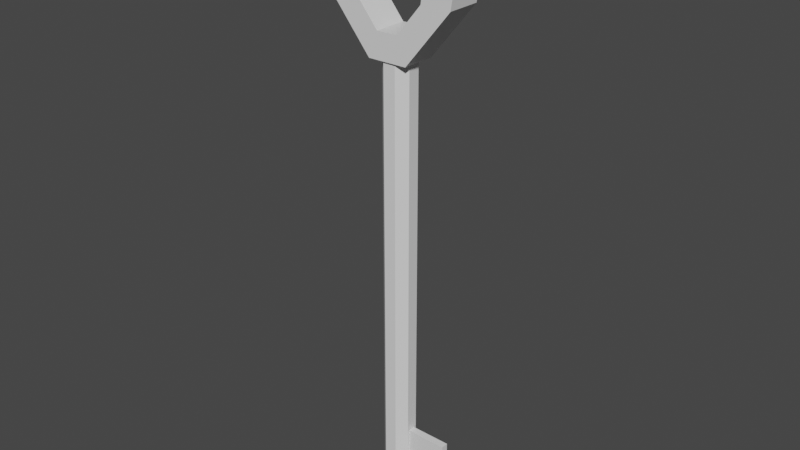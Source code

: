 # Source: Key.blend  (saved by Blender 3.1.7; exported with 4.5.12 LTS)
import bpy
from mathutils import Matrix  # noqa: F401  (used for matrix-valued properties, if any)

bpy.ops.wm.read_factory_settings(use_empty=True)
scene = bpy.context.scene
scene.name = 'Scene'

# ---- collections
col_collection = bpy.data.collections.new('Collection'); scene.collection.children.link(col_collection)

# ---- materials (node trees are filled in below, after node groups)
mat_material = bpy.data.materials.new('Material')
mat_material.alpha_threshold = 0.0
mat_material.use_transparent_shadow = False
mat_material.line_color = (0.0, 0.0, 0.0, 1.0)

# ---- material node trees
mat_material.use_nodes = True; mat_material.node_tree.nodes.clear()
_N = mat_material.node_tree.nodes; _L = mat_material.node_tree.links
n0 = _N.new('ShaderNodeOutputMaterial'); n0.name = 'Material Output'; n0.location = (300, 300)
n1 = _N.new('ShaderNodeBsdfPrincipled'); n1.name = 'Principled BSDF'; n1.location = (10, 300)
n1.distribution = 'GGX'
n1.subsurface_method = 'RANDOM_WALK_SKIN'
n1.inputs[2].default_value = 0.4
n1.inputs[3].default_value = 1.45
n1.inputs[27].default_value = (0.0, 0.0, 0.0, 1.0)
n1.inputs[28].default_value = 1.0
_L.new(n1.outputs[0], n0.inputs[0])
n0.is_active_output = True

# ---- world
world_world = bpy.data.worlds.new('World'); scene.world = world_world
world_world.use_nodes = True; world_world.node_tree.nodes.clear()
_N = world_world.node_tree.nodes; _L = world_world.node_tree.links
n0 = _N.new('ShaderNodeOutputWorld'); n0.name = 'World Output'; n0.location = (300, 300)
n1 = _N.new('ShaderNodeBackground'); n1.name = 'Background'; n1.location = (10, 300)
n1.inputs[0].default_value = (0.05088, 0.05088, 0.05088, 1.0)
_L.new(n1.outputs[0], n0.inputs[0])
n0.is_active_output = True
world_world.color = (0.05088, 0.05088, 0.05088)
world_world.use_sun_shadow = False
world_world.sun_shadow_jitter_overblur = 0.0

# ---- meshes
me_cube = bpy.data.meshes.new('Cube')
me_cube.from_pydata([(0.02585, 0.1, 0.9286), (0.02585, 0.1, 1.352), (1.41, -0.1, 0.9286), (1.41, -0.1, 1.352), (0.02585, -0.1, 1.352), (0.02585, -0.1, 0.9286), (1.41, 0.1, 0.9286), (1.41, 0.1, 1.352), (1.41, 0.1, 2.019), (1.41, 0.1, 0.01884), (1.41, -0.1, 2.019), (1.41, -0.1, 0.01884), (0.02585, 0.1, 2.019), (0.02585, 0.1, 0.01884), (0.02585, -0.1, 2.019), (0.02585, -0.1, 0.01884), (0.02585, 0.1, 1.49), (1.41, -0.1, 1.49), (1.41, 0.1, 1.49), (0.02585, -0.1, 1.49), (0.02585, -0.1, 0.7691), (1.41, 0.1, 0.7691), (1.41, -0.1, 0.7691), (0.02585, 0.1, 0.7691), (0.7002, 0.1, 1.352), (0.7002, 0.1, 0.9286), (0.7002, 0.1, 0.01884), (0.7002, -0.1, 2.019), (0.7002, -0.1, 0.01884), (0.7002, 0.1, 2.019), (0.7002, -0.1, 0.9286), (0.7002, -0.1, 1.352), (0.7002, 0.1, 1.49), (0.7002, -0.1, 1.49), (0.7002, -0.1, 0.7691), (0.7002, 0.1, 0.7691), (0.03292, 0.4106, -0.1587), (0.03292, 0.4106, 12.65), (0.2753, 0.1746, -0.1587), (0.2753, 0.1746, 12.65), (0.2799, -0.1636, -0.1587), (0.2799, -0.1636, 12.65), (0.04395, -0.406, -0.1587), (0.04395, -0.406, 12.65), (-0.2943, -0.4106, -0.1587), (-0.2943, -0.4106, 12.65), (-0.5367, -0.1746, -0.1587), (-0.5367, -0.1746, 12.65), (-0.5412, 0.1636, -0.1587), (-0.5412, 0.1636, 12.65), (-0.3053, 0.406, -0.1587), (-0.3053, 0.406, 12.65), (-0.6788, -0.4668, 12.47), (-2.155, -0.4668, 15.51), (-0.6788, 0.4668, 12.47), (-2.155, 0.4668, 15.51), (0.4035, -0.4668, 12.47), (1.88, -0.4668, 15.51), (0.4035, 0.4668, 12.47), (1.88, 0.4668, 15.51), (-1.928, -0.4668, 13.99), (-1.928, 0.4668, 13.99), (1.653, 0.4668, 13.99), (1.653, -0.4668, 13.99), (-1.106, -0.4668, 13.99), (-1.229, -0.4668, 14.81), (0.8307, -0.4668, 13.99), (0.155, -0.4668, 13.17), (-0.4303, -0.4668, 13.17), (0.9536, -0.4668, 14.81), (-1.102, 0.4668, 13.99), (-0.4291, 0.4668, 13.17), (0.1538, 0.4668, 13.17), (-1.224, 0.4668, 14.81), (0.949, 0.4668, 14.81), (0.8266, 0.4668, 13.99), (-0.1376, 0.4668, 15.36), (-0.1376, -0.4668, 15.36), (-0.1376, -0.4668, 16.39), (-0.1376, 0.4668, 16.39)], [], [(5, 4, 1, 0), (20, 5, 0, 23), (6, 7, 3, 2), (6, 2, 30, 25), (25, 24, 7, 6), (7, 24, 31, 3), (29, 12, 14, 27), (33, 27, 14, 19), (19, 14, 12, 16), (26, 9, 11, 28), (18, 8, 10, 17), (32, 29, 8, 18), (34, 30, 5, 20), (30, 31, 4, 5), (34, 22, 21, 35), (35, 25, 30, 34), (4, 19, 16, 1), (31, 33, 19, 4), (28, 34, 20, 15), (26, 35, 21, 9), (9, 21, 22, 11), (15, 20, 23, 13), (13, 23, 35, 26), (11, 22, 34, 28), (24, 32, 33, 31), (1, 16, 32, 24), (2, 3, 31, 30), (33, 32, 18, 17), (16, 12, 29, 32), (13, 26, 28, 15), (17, 10, 27, 33), (8, 29, 27, 10), (23, 0, 25, 35), (0, 1, 24, 25), (36, 37, 39, 38), (38, 39, 41, 40), (40, 41, 43, 42), (42, 43, 45, 44), (44, 45, 47, 46), (46, 47, 49, 48), (67, 66, 75, 72), (48, 49, 51, 50), (50, 51, 37, 36), (36, 38, 40, 42, 44, 46, 48, 50), (60, 53, 55, 61), (61, 55, 73, 70), (62, 59, 57, 63), (78, 53, 65, 77), (54, 58, 56, 52), (79, 55, 53, 78), (63, 57, 69, 66), (58, 62, 63, 56), (58, 54, 71, 72), (52, 60, 61, 54), (66, 69, 74, 75), (56, 63, 66, 67), (60, 52, 68, 64), (53, 60, 64, 65), (52, 56, 67, 68), (68, 71, 70, 64), (68, 67, 72, 71), (79, 59, 74, 76), (59, 62, 75, 74), (54, 61, 70, 71), (62, 58, 72, 75), (64, 70, 73, 65), (77, 65, 73, 76), (57, 78, 77, 69), (59, 79, 78, 57), (55, 79, 76, 73), (69, 77, 76, 74)])
_uv = me_cube.uv_layers.new(name='UVMap')
_uv.uv.foreach_set('vector', [0.4583, 0.0, 0.5417, 0.0, 0.5417, 0.25, 0.4583, 0.25, 0.4384, 0.0, 0.4583, 0.0, 0.4583, 0.25, 0.4384, 0.25, 0.4583, 0.5, 0.5417, 0.5, 0.5417, 0.75, 0.4583, 0.75, 0.4583, 0.5, 0.4583, 0.75, 0.4583, 0.8388, 0.4583, 0.4112, 0.4583, 0.4112, 0.5417, 0.4112, 0.5417, 0.5, 0.4583, 0.5, 0.5417, 0.5, 0.5417, 0.4112, 0.5417, 0.8388, 0.5417, 0.75, 0.7138, 0.5, 0.875, 0.5, 0.875, 0.75, 0.7138, 0.75, 0.5589, 0.8388, 0.625, 0.8388, 0.625, 1.0, 0.5589, 1.0, 0.5589, 0.0, 0.625, 0.0, 0.625, 0.25, 0.5589, 0.25, 0.2862, 0.5, 0.375, 0.5, 0.375, 0.75, 0.2862, 0.75, 0.5589, 0.5, 0.625, 0.5, 0.625, 0.75, 0.5589, 0.75, 0.5589, 0.4112, 0.625, 0.4112, 0.625, 0.5, 0.5589, 0.5, 0.4384, 0.8388, 0.4583, 0.8388, 0.4583, 1.0, 0.4384, 1.0, 0.4583, 0.8388, 0.5417, 0.8388, 0.5417, 1.0, 0.4583, 1.0, 0.4384, 0.8388, 0.4384, 0.75, 0.4384, 0.5, 0.4384, 0.4112, 0.4384, 0.4112, 0.4583, 0.4112, 0.4583, 0.8388, 0.4384, 0.8388, 0.5417, 0.0, 0.5589, 0.0, 0.5589, 0.25, 0.5417, 0.25, 0.5417, 0.8388, 0.5589, 0.8388, 0.5589, 1.0, 0.5417, 1.0, 0.375, 0.8388, 0.4384, 0.8388, 0.4384, 1.0, 0.375, 1.0, 0.375, 0.4112, 0.4384, 0.4112, 0.4384, 0.5, 0.375, 0.5, 0.375, 0.5, 0.4384, 0.5, 0.4384, 0.75, 0.375, 0.75, 0.375, 0.0, 0.4384, 0.0, 0.4384, 0.25, 0.375, 0.25, 0.375, 0.25, 0.4384, 0.25, 0.4384, 0.4112, 0.375, 0.4112, 0.375, 0.75, 0.4384, 0.75, 0.4384, 0.8388, 0.375, 0.8388, 0.5417, 0.4112, 0.5589, 0.4112, 0.5589, 0.8388, 0.5417, 0.8388, 0.5417, 0.25, 0.5589, 0.25, 0.5589, 0.4112, 0.5417, 0.4112, 0.4583, 0.75, 0.5417, 0.75, 0.5417, 0.8388, 0.4583, 0.8388, 0.5589, 0.8388, 0.5589, 0.4112, 0.5589, 0.5, 0.5589, 0.75, 0.5589, 0.25, 0.625, 0.25, 0.625, 0.4112, 0.5589, 0.4112, 0.125, 0.5, 0.2862, 0.5, 0.2862, 0.75, 0.125, 0.75, 0.5589, 0.75, 0.625, 0.75, 0.625, 0.8388, 0.5589, 0.8388, 0.625, 0.5, 0.7138, 0.5, 0.7138, 0.75, 0.625, 0.75, 0.4384, 0.25, 0.4583, 0.25, 0.4583, 0.4112, 0.4384, 0.4112, 0.4583, 0.25, 0.5417, 0.25, 0.5417, 0.4112, 0.4583, 0.4112, 1.0, 0.5, 1.0, 1.0, 0.875, 1.0, 0.875, 0.5, 0.875, 0.5, 0.875, 1.0, 0.75, 1.0, 0.75, 0.5, 0.75, 0.5, 0.75, 1.0, 0.625, 1.0, 0.625, 0.5, 0.625, 0.5, 0.625, 1.0, 0.5, 1.0, 0.5, 0.5, 0.5, 0.5, 0.5, 1.0, 0.375, 1.0, 0.375, 0.5, 0.375, 0.5, 0.375, 1.0, 0.25, 1.0, 0.25, 0.5, 0.375, 0.75, 0.5, 0.75, 0.5, 0.5, 0.375, 0.5, 0.25, 0.5, 0.25, 1.0, 0.125, 1.0, 0.125, 0.5, 0.125, 0.5, 0.125, 1.0, 0.0, 1.0, 0.0, 0.5, 0.75, 0.49, 0.9197, 0.4197, 0.99, 0.25, 0.9197, 0.08029, 0.75, 0.01, 0.5803, 0.08029, 0.51, 0.25, 0.5803, 0.4197, 0.5, 0.0, 0.625, 0.0, 0.625, 0.25, 0.5, 0.25, 0.5, 0.25, 0.625, 0.25, 0.625, 0.25, 0.5, 0.25, 0.5, 0.5, 0.625, 0.5, 0.625, 0.75, 0.5, 0.75, 0.75, 0.75, 0.875, 0.75, 0.875, 0.75, 0.75, 0.75, 0.125, 0.5, 0.375, 0.5, 0.375, 0.75, 0.125, 0.75, 0.75, 0.5, 0.875, 0.5, 0.875, 0.75, 0.75, 0.75, 0.5, 0.75, 0.625, 0.75, 0.625, 0.75, 0.5, 0.75, 0.375, 0.5, 0.5, 0.5, 0.5, 0.75, 0.375, 0.75, 0.375, 0.5, 0.125, 0.5, 0.125, 0.5, 0.375, 0.5, 0.375, 0.0, 0.5, 0.0, 0.5, 0.25, 0.375, 0.25, 0.5, 0.75, 0.625, 0.75, 0.625, 0.5, 0.5, 0.5, 0.375, 0.75, 0.5, 0.75, 0.5, 0.75, 0.375, 0.75, 0.5, 0.0, 0.375, 0.0, 0.375, 0.0, 0.5, 0.0, 0.625, 0.0, 0.5, 0.0, 0.5, 0.0, 0.625, 0.0, 0.125, 0.75, 0.375, 0.75, 0.375, 0.75, 0.125, 0.75, 0.125, 0.75, 0.125, 0.5, 0.5, 0.25, 0.5, 0.0, 0.125, 0.75, 0.375, 0.75, 0.375, 0.5, 0.125, 0.5, 0.75, 0.5, 0.625, 0.5, 0.625, 0.5, 0.75, 0.5, 0.625, 0.5, 0.5, 0.5, 0.5, 0.5, 0.625, 0.5, 0.375, 0.25, 0.5, 0.25, 0.5, 0.25, 0.375, 0.25, 0.5, 0.5, 0.375, 0.5, 0.375, 0.5, 0.5, 0.5, 0.5, 0.0, 0.5, 0.25, 0.625, 0.25, 0.625, 0.0, 0.625, 0.375, 0.625, 0.0, 0.875, 0.5, 0.75, 0.5, 0.625, 0.75, 0.75, 0.75, 0.75, 0.75, 0.625, 0.75, 0.625, 0.5, 0.75, 0.5, 0.75, 0.75, 0.625, 0.75, 0.875, 0.5, 0.75, 0.5, 0.75, 0.5, 0.875, 0.5, 0.625, 0.75, 0.625, 0.375, 0.75, 0.5, 0.625, 0.5])
me_cube.materials.append(mat_material)
me_cube.use_remesh_preserve_volume = False
me_cube.use_remesh_preserve_attributes = False
me_cube.use_mirror_vertex_groups = False
me_cube.update()

# ---- objects
ob_key = bpy.data.objects.new('Key', me_cube)

# ---- transforms, parenting, visibility, modifiers, constraints
ob_key.location = (0.0, 0.0, 0.0)
ob_key.scale = (0.08834, 0.08834, 0.08834)
ob_key.lock_rotations_4d = False
ob_key.empty_display_type = 'ARROWS'
ob_key.lineart.crease_threshold = 0.0

# ---- collection membership
col_collection.objects.link(ob_key)

# ---- scene / render settings (as saved in the file)
scene.frame_start = 1; scene.frame_end = 250; scene.frame_set(1)
scene.render.engine = 'BLENDER_EEVEE_NEXT'
scene.cycles.sampling_pattern = 'TABULATED_SOBOL'
scene.cycles.use_light_tree = False
scene.view_settings.view_transform = 'Filmic'
bpy.context.view_layer.update()

# ---- added for rendering (the .blend has no active camera and no usable light): camera, sun
cam_auto = bpy.data.cameras.new('AutoCamera')
cam_auto.lens = 50.0
cam_auto.sensor_width = 36.0
cam_auto.clip_end = 1000.0
ob_auto_camera = bpy.data.objects.new('AutoCamera', cam_auto)
scene.collection.objects.link(ob_auto_camera)
ob_auto_camera.location = (1.38221, -1.67324, 1.83246)
ob_auto_camera.rotation_euler = (1.09748, -7.21219e-08, 0.694738)
scene.camera = ob_auto_camera
light_auto_sun = bpy.data.lights.new('AutoSun', 'SUN')
light_auto_sun.energy = 3.0
light_auto_sun.angle = 0.0523599
ob_auto_sun = bpy.data.objects.new('AutoSun', light_auto_sun)
scene.collection.objects.link(ob_auto_sun)
ob_auto_sun.rotation_euler = (0.872665, 0.174533, 0.523599)
bpy.context.view_layer.update()
